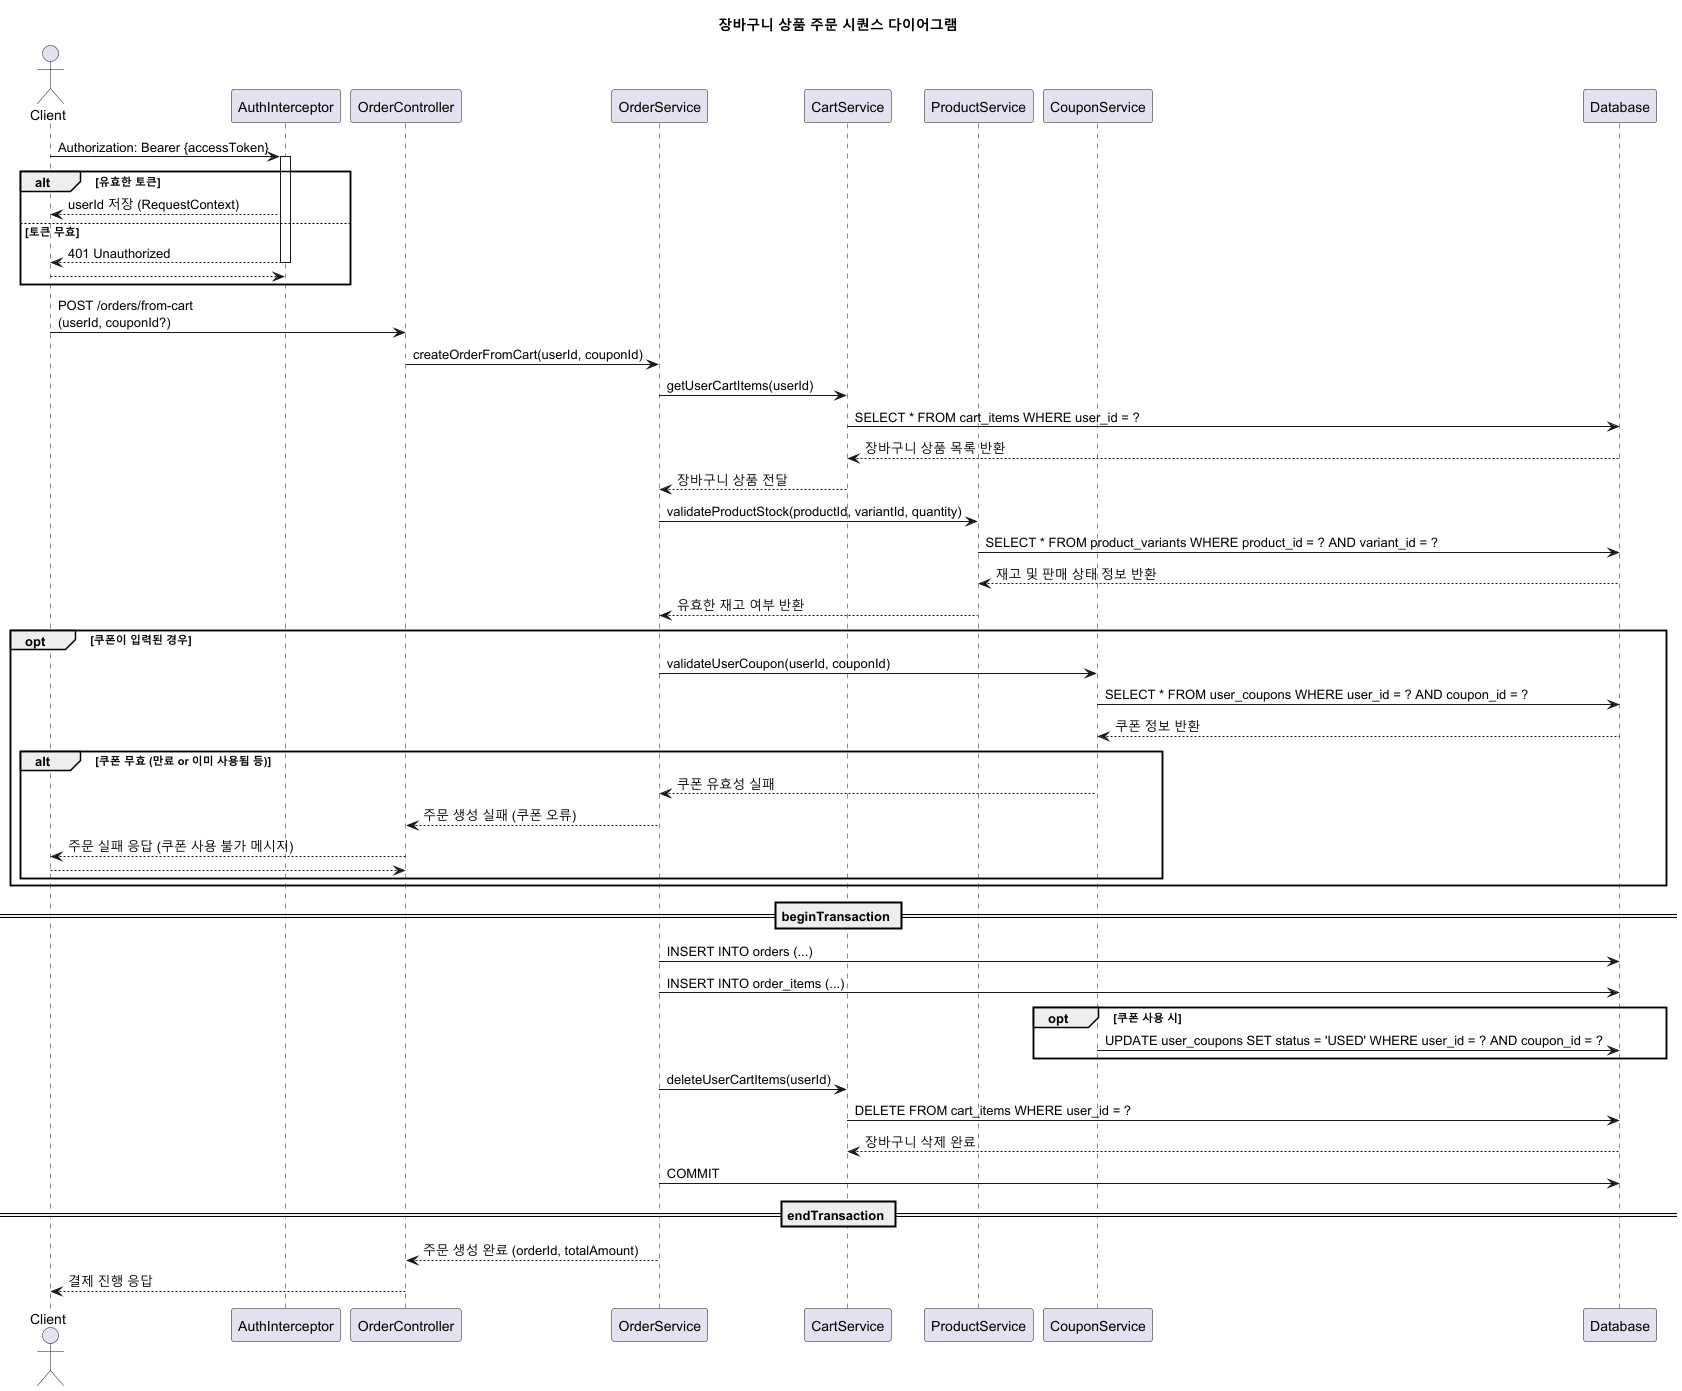

The diagram above was rendered by PlantUML. Its source (embedded in the PNG):
@startuml
title 장바구니 상품 주문 시퀀스 다이어그램

actor Client
participant "AuthInterceptor" as Auth
participant "OrderController" as API
participant "OrderService" as Order
participant "CartService" as Cart
participant "ProductService" as Product
participant "CouponService" as Coupon
participant Database

Client -> Auth : Authorization: Bearer {accessToken}
activate Auth
alt 유효한 토큰
    Auth --> Client : userId 저장 (RequestContext)
else 토큰 무효
    Auth --> Client : 401 Unauthorized
    deactivate Auth
    return
end
deactivate Auth

Client -> API : POST /orders/from-cart\n(userId, couponId?)

API -> Order : createOrderFromCart(userId, couponId)

Order -> Cart : getUserCartItems(userId)
Cart -> Database : SELECT * FROM cart_items WHERE user_id = ?
Database --> Cart : 장바구니 상품 목록 반환
Cart --> Order : 장바구니 상품 전달

Order -> Product : validateProductStock(productId, variantId, quantity)
Product -> Database : SELECT * FROM product_variants WHERE product_id = ? AND variant_id = ?
Database --> Product : 재고 및 판매 상태 정보 반환
Product --> Order : 유효한 재고 여부 반환

opt 쿠폰이 입력된 경우
    Order -> Coupon : validateUserCoupon(userId, couponId)
    Coupon -> Database : SELECT * FROM user_coupons WHERE user_id = ? AND coupon_id = ?
    Database --> Coupon : 쿠폰 정보 반환

    alt 쿠폰 무효 (만료 or 이미 사용됨 등)
        Coupon --> Order : 쿠폰 유효성 실패
        Order --> API : 주문 생성 실패 (쿠폰 오류)
        API --> Client : 주문 실패 응답 (쿠폰 사용 불가 메시지)
        return
    end
end

== beginTransaction ==
Order -> Database : INSERT INTO orders (...)
Order -> Database : INSERT INTO order_items (...)

opt 쿠폰 사용 시
    Coupon -> Database : UPDATE user_coupons SET status = 'USED' WHERE user_id = ? AND coupon_id = ?
end

Order -> Cart : deleteUserCartItems(userId)
Cart -> Database : DELETE FROM cart_items WHERE user_id = ?
Database --> Cart : 장바구니 삭제 완료

Order -> Database : COMMIT
== endTransaction ==

Order --> API : 주문 생성 완료 (orderId, totalAmount)
API --> Client : 결제 진행 응답

@enduml